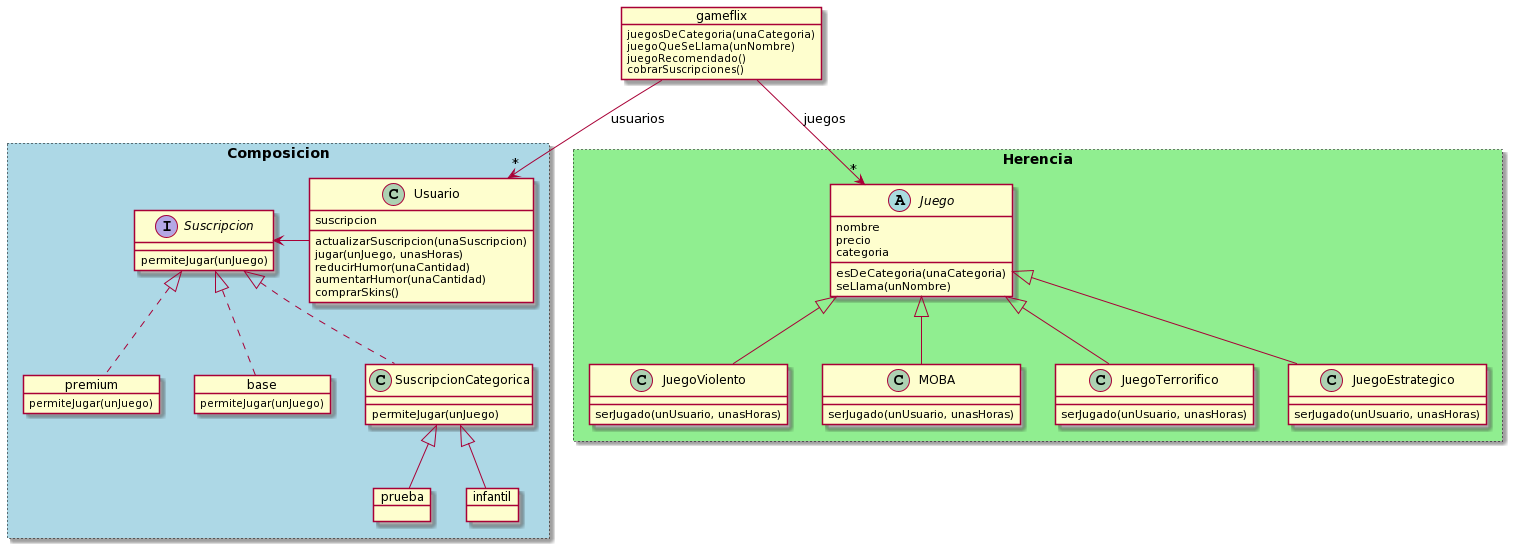

The diagram above was rendered by PlantUML. Its source (embedded in the PNG):
@startuml
rectangle Herencia #lightgreen;line.dotted {
  abstract class Juego {
    nombre
    precio
    categoria

    esDeCategoria(unaCategoria)
    seLlama(unNombre)
  }

  class JuegoViolento extends Juego {
    serJugado(unUsuario, unasHoras)
  }

  class MOBA extends Juego {
    serJugado(unUsuario, unasHoras)
  }

  class JuegoTerrorifico extends Juego {
    serJugado(unUsuario, unasHoras)
  }

  class JuegoEstrategico extends Juego {
    serJugado(unUsuario, unasHoras)
  }
}

object gameflix {
  juegosDeCategoria(unaCategoria)
  juegoQueSeLlama(unNombre)
  juegoRecomendado()
  cobrarSuscripciones()
}

rectangle Composicion #lightblue;line.dotted {
  class Usuario {
    suscripcion

    actualizarSuscripcion(unaSuscripcion)
    jugar(unJuego, unasHoras)
    reducirHumor(unaCantidad)
    aumentarHumor(unaCantidad)
    comprarSkins()
  }

  interface Suscripcion {
    permiteJugar(unJuego)
  }

  object premium {
    permiteJugar(unJuego)
  }

  object base {
    permiteJugar(unJuego)
  }

  class SuscripcionCategorica implements Suscripcion {
    permiteJugar(unJuego)
  }

  object prueba {

  }

  object infantil {

  }
}

Juego "*" <-u- gameflix : juegos
Usuario "*" <-u- gameflix : usuarios
SuscripcionCategorica <|-- prueba
SuscripcionCategorica <|-- infantil
Suscripcion <|.. premium
Suscripcion <|.. base
Suscripcion <-r- Usuario
@enduml